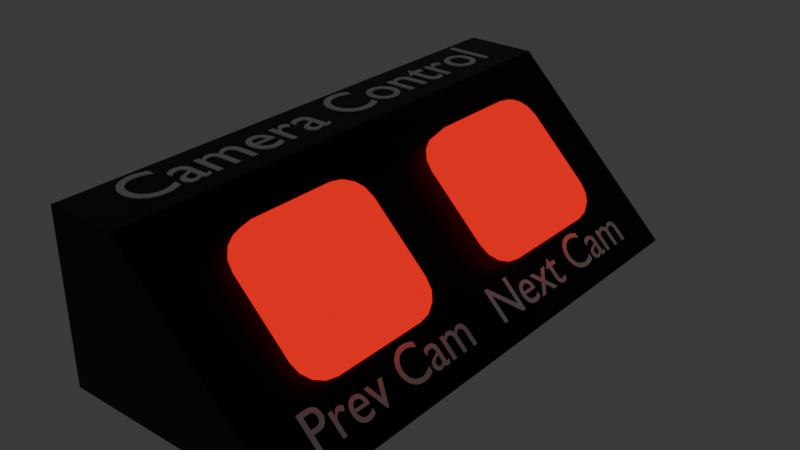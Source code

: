 # Source: CamControl.blend  (saved by Blender 4.0.36; exported with 4.5.12 LTS)
import bpy
from mathutils import Matrix  # noqa: F401  (used for matrix-valued properties, if any)

bpy.ops.wm.read_factory_settings(use_empty=True)
scene = bpy.context.scene
scene.name = 'Scene'

# ---- collections
col_collection = bpy.data.collections.new('Collection'); scene.collection.children.link(col_collection)

# ---- materials (node trees are filled in below, after node groups)
mat_buttons = bpy.data.materials.new('Buttons')
mat_buttons.alpha_threshold = 0.0
mat_buttons.use_transparent_shadow = False
mat_buttons.roughness = 0.5
mat_buttons.line_color = (0.0, 0.0, 0.0, 1.0)
mat_black_plastic = bpy.data.materials.new('Black Plastic')
mat_black_plastic.use_transparent_shadow = False
mat_text = bpy.data.materials.new('Text')
mat_text.use_transparent_shadow = False

# ---- material node trees
mat_buttons.use_nodes = True; mat_buttons.node_tree.nodes.clear()
_N = mat_buttons.node_tree.nodes; _L = mat_buttons.node_tree.links
n0 = _N.new('ShaderNodeOutputMaterial'); n0.name = 'Material Output'; n0.location = (300, 300)
n1 = _N.new('ShaderNodeEmission'); n1.name = 'Emission'; n1.location = (10, 300)
n1.inputs[0].default_value = (1.0, 0.0, 0.0005728, 1.0)
_L.new(n1.outputs[0], n0.inputs[0])
n0.is_active_output = True
mat_black_plastic.use_nodes = True; mat_black_plastic.node_tree.nodes.clear()
_N = mat_black_plastic.node_tree.nodes; _L = mat_black_plastic.node_tree.links
n0 = _N.new('ShaderNodeBsdfPrincipled'); n0.name = 'Principled BSDF'; n0.location = (460, 380)
n0.distribution = 'GGX'
n0.subsurface_method = 'BURLEY'
n0.inputs[0].default_value = (0.0, 0.0, 0.0, 1.0)
n0.inputs[3].default_value = 1.45
n0.inputs[13].default_value = 0.2727
n0.inputs[27].default_value = (0.0, 0.0, 0.0, 1.0)
n0.inputs[28].default_value = 1.0
n1 = _N.new('ShaderNodeOutputMaterial'); n1.name = 'Material Output'; n1.location = (740, 380)
n2 = _N.new('ShaderNodeValue'); n2.name = 'Value'; n2.location = (-180, 420)
n2.outputs[0].default_value = 0.35
n3 = _N.new('ShaderNodeValToRGB'); n3.name = 'ColorRamp'; n3.location = (-280, 320)
while len(n3.color_ramp.elements) > 1: n3.color_ramp.elements.remove(n3.color_ramp.elements[-1])
n3.color_ramp.elements[0].position = 0.07727; n3.color_ramp.elements[0].color = (0.0, 0.0, 0.0, 1.0)
_e = n3.color_ramp.elements.new(0.6864); _e.color = (1.0, 1.0, 1.0, 1.0)
n4 = _N.new('ShaderNodeMix'); n4.name = 'Mix'; n4.location = (240, 380)
n4.data_type = 'RGBA'
n4.blend_type = 'OVERLAY'
n4.inputs[0].default_value = 0.2
n5 = _N.new('ShaderNodeMath'); n5.name = 'Math.001'; n5.location = (-260, 40)
n5.operation = 'MULTIPLY'
n5.inputs[2].default_value = 0.0
n6 = _N.new('ShaderNodeTexNoise'); n6.name = 'Noise Texture'; n6.location = (-500, -80)
n6.inputs[2].default_value = 1000.0
n6.inputs[3].default_value = 16.0
n6.inputs[4].default_value = 0.0
n7 = _N.new('ShaderNodeTexNoise'); n7.name = 'Noise Texture.002'; n7.location = (-500, -300)
n7.inputs[2].default_value = 999.6
n7.inputs[3].default_value = 16.0
n7.inputs[4].default_value = 0.0
n8 = _N.new('ShaderNodeTexNoise'); n8.name = 'Noise Texture.001'; n8.location = (-500, 120)
n8.inputs[2].default_value = 990.0
n8.inputs[3].default_value = 16.0
n8.inputs[4].default_value = 0.0
n9 = _N.new('ShaderNodeTexNoise'); n9.name = 'Noise Texture.003'; n9.location = (-700, 120)
n9.inputs[2].default_value = 989.5
n9.inputs[3].default_value = 16.0
n9.inputs[4].default_value = 0.0
n10 = _N.new('ShaderNodeMath'); n10.name = 'Math.002'; n10.location = (-260, -120)
n10.operation = 'MULTIPLY'
n10.inputs[2].default_value = 0.0
n11 = _N.new('ShaderNodeMath'); n11.name = 'Math'; n11.location = (-20, -20)
n11.operation = 'MULTIPLY_ADD'
n11.use_clamp = True
n11.inputs[2].default_value = 0.38
n12 = _N.new('ShaderNodeMapping'); n12.name = 'Mapping'; n12.location = (-1060, -80)
n13 = _N.new('ShaderNodeValue'); n13.name = 'Value.001'; n13.location = (-1300, -400)
n13.outputs[0].default_value = 1.6
n14 = _N.new('NodeReroute'); n14.name = 'Reroute.002'; n14.location = (-860, -120)
n14.width = 16
n14.socket_idname = 'NodeSocketVector'
n15 = _N.new('ShaderNodeTexCoord'); n15.name = 'Texture Coordinate'; n15.location = (-1300, -160)
n16 = _N.new('ShaderNodeBump'); n16.name = 'Bump'; n16.location = (160, 0)
n16.invert = True
n16.inputs[0].default_value = 0.1417
n16.inputs[1].default_value = 0.04
n16.inputs[2].default_value = 1.0
_L.new(n0.outputs[0], n1.inputs[0])
_L.new(n16.outputs[0], n0.inputs[5])
_L.new(n6.outputs[0], n10.inputs[0])
_L.new(n11.outputs[0], n3.inputs[0])
_L.new(n8.outputs[0], n5.inputs[0])
_L.new(n5.outputs[0], n11.inputs[1])
_L.new(n10.outputs[0], n11.inputs[0])
_L.new(n7.outputs[0], n10.inputs[1])
_L.new(n9.outputs[0], n5.inputs[1])
_L.new(n11.outputs[0], n16.inputs[3])
_L.new(n2.outputs[0], n4.inputs[6])
_L.new(n3.outputs[0], n4.inputs[7])
_L.new(n4.outputs[2], n0.inputs[2])
_L.new(n13.outputs[0], n12.inputs[3])
_L.new(n12.outputs[0], n14.inputs[0])
_L.new(n14.outputs[0], n9.inputs[0])
_L.new(n14.outputs[0], n8.inputs[0])
_L.new(n14.outputs[0], n6.inputs[0])
_L.new(n14.outputs[0], n7.inputs[0])
_L.new(n15.outputs[2], n12.inputs[0])
n1.is_active_output = True
mat_text.use_nodes = True; mat_text.node_tree.nodes.clear()
_N = mat_text.node_tree.nodes; _L = mat_text.node_tree.links
n0 = _N.new('ShaderNodeBsdfPrincipled'); n0.name = 'Principled BSDF'; n0.location = (10, 300)
n0.inputs[0].default_value = (1.0, 1.0, 1.0, 1.0)
n0.inputs[3].default_value = 1.45
n1 = _N.new('ShaderNodeOutputMaterial'); n1.name = 'Material Output'; n1.location = (300, 300)
_L.new(n0.outputs[0], n1.inputs[0])
n1.is_active_output = True

# ---- world
world_world = bpy.data.worlds.new('World'); scene.world = world_world
world_world.use_nodes = True; world_world.node_tree.nodes.clear()
_N = world_world.node_tree.nodes; _L = world_world.node_tree.links
n0 = _N.new('ShaderNodeOutputWorld'); n0.name = 'World Output'; n0.location = (300, 300)
n1 = _N.new('ShaderNodeBackground'); n1.name = 'Background'; n1.location = (10, 300)
n1.inputs[0].default_value = (0.05088, 0.05088, 0.05088, 1.0)
_L.new(n1.outputs[0], n0.inputs[0])
n0.is_active_output = True
world_world.color = (0.05088, 0.05088, 0.05088)
world_world.use_sun_shadow = False
world_world.sun_shadow_jitter_overblur = 0.0

# ---- meshes
me_cube = bpy.data.meshes.new('Cube')
me_cube.from_pydata([(1.71, 3.217, 0.5829), (1.71, 1.875, 1.0), (2.934, 1.875, 0.5829), (1.71, 3.115, 0.7425), (1.71, 2.824, 0.8778), (2.178, 3.115, 0.5829), (2.19, 2.992, 0.7465), (2.166, 2.756, 0.8566), (2.417, 2.65, 0.8237), (2.178, 1.875, 0.9683), (2.575, 1.875, 0.8778), (1.71, 2.389, 0.9683), (2.19, 2.402, 0.9299), (2.513, 2.375, 0.8566), (2.841, 2.389, 0.5829), (2.575, 2.824, 0.5829), (2.841, 1.875, 0.7425), (2.728, 2.402, 0.7465), (2.513, 2.756, 0.7382), (1.71, 1.875, -1.0), (1.71, 3.217, -0.5829), (2.934, 1.875, -0.5829), (1.71, 2.389, -0.9683), (1.71, 2.824, -0.8778), (2.178, 1.875, -0.9683), (2.19, 2.402, -0.9299), (2.166, 2.756, -0.8566), (2.417, 2.65, -0.8237), (2.178, 3.115, -0.5829), (2.575, 2.824, -0.5829), (1.71, 3.115, -0.7425), (2.19, 2.992, -0.7465), (2.513, 2.756, -0.7382), (2.841, 1.875, -0.7425), (2.575, 1.875, -0.8778), (2.841, 2.389, -0.5829), (2.728, 2.402, -0.7465), (2.513, 2.375, -0.8566), (2.934, -1.875, 0.5829), (1.71, -1.875, 1.0), (1.71, -3.217, 0.5829), (2.841, -1.875, 0.7425), (2.575, -1.875, 0.8778), (2.841, -2.389, 0.5829), (2.728, -2.402, 0.7465), (2.513, -2.375, 0.8566), (2.417, -2.65, 0.8237), (1.71, -2.389, 0.9683), (1.71, -2.824, 0.8778), (2.178, -1.875, 0.9683), (2.19, -2.402, 0.9299), (2.166, -2.756, 0.8566), (2.178, -3.115, 0.5829), (2.575, -2.824, 0.5829), (1.71, -3.115, 0.7425), (2.19, -2.992, 0.7465), (2.513, -2.756, 0.7382), (2.934, -1.875, -0.5829), (1.71, -3.217, -0.5829), (1.71, -1.875, -1.0), (2.841, -2.389, -0.5829), (2.575, -2.824, -0.5829), (2.841, -1.875, -0.7425), (2.728, -2.402, -0.7465), (2.513, -2.756, -0.7382), (2.417, -2.65, -0.8237), (1.71, -3.115, -0.7425), (1.71, -2.824, -0.8778), (2.178, -3.115, -0.5829), (2.19, -2.992, -0.7465), (2.166, -2.756, -0.8566), (2.178, -1.875, -0.9683), (2.575, -1.875, -0.8778), (1.71, -2.389, -0.9683), (2.19, -2.402, -0.9299), (2.513, -2.375, -0.8566), (-1.71, 3.217, 0.5829), (-2.934, 1.875, 0.5829), (-1.71, 1.875, 1.0), (-2.178, 3.115, 0.5829), (-2.575, 2.824, 0.5829), (-1.71, 3.115, 0.7425), (-2.19, 2.992, 0.7465), (-2.513, 2.756, 0.7382), (-2.417, 2.65, 0.8237), (-2.841, 1.875, 0.7425), (-2.575, 1.875, 0.8778), (-2.841, 2.389, 0.5829), (-2.728, 2.402, 0.7465), (-2.513, 2.375, 0.8566), (-1.71, 2.389, 0.9683), (-1.71, 2.824, 0.8778), (-2.178, 1.875, 0.9683), (-2.19, 2.402, 0.9299), (-2.166, 2.756, 0.8566), (-2.934, 1.875, -0.5829), (-1.71, 3.217, -0.5829), (-1.71, 1.875, -1.0), (-2.841, 2.389, -0.5829), (-2.575, 2.824, -0.5829), (-2.841, 1.875, -0.7425), (-2.728, 2.402, -0.7465), (-2.513, 2.756, -0.7382), (-2.417, 2.65, -0.8237), (-1.71, 3.115, -0.7425), (-1.71, 2.824, -0.8778), (-2.178, 3.115, -0.5829), (-2.19, 2.992, -0.7465), (-2.166, 2.756, -0.8566), (-2.178, 1.875, -0.9683), (-2.575, 1.875, -0.8778), (-1.71, 2.389, -0.9683), (-2.19, 2.402, -0.9299), (-2.513, 2.375, -0.8566), (-2.934, -1.875, 0.5829), (-1.71, -3.217, 0.5829), (-1.71, -1.875, 1.0), (-2.841, -2.389, 0.5829), (-2.575, -2.824, 0.5829), (-2.841, -1.875, 0.7425), (-2.728, -2.402, 0.7465), (-2.513, -2.756, 0.7382), (-2.417, -2.65, 0.8237), (-1.71, -3.115, 0.7425), (-1.71, -2.824, 0.8778), (-2.178, -3.115, 0.5829), (-2.19, -2.992, 0.7465), (-2.166, -2.756, 0.8566), (-2.178, -1.875, 0.9683), (-2.575, -1.875, 0.8778), (-1.71, -2.389, 0.9683), (-2.19, -2.402, 0.9299), (-2.513, -2.375, 0.8566), (-1.71, -1.875, -1.0), (-1.71, -3.217, -0.5829), (-2.934, -1.875, -0.5829), (-1.71, -2.389, -0.9683), (-1.71, -2.824, -0.8778), (-2.178, -1.875, -0.9683), (-2.19, -2.402, -0.9299), (-2.166, -2.756, -0.8566), (-2.417, -2.65, -0.8237), (-2.178, -3.115, -0.5829), (-2.575, -2.824, -0.5829), (-1.71, -3.115, -0.7425), (-2.19, -2.992, -0.7465), (-2.513, -2.756, -0.7382), (-2.841, -1.875, -0.7425), (-2.575, -1.875, -0.8778), (-2.841, -2.389, -0.5829), (-2.728, -2.402, -0.7465), (-2.513, -2.375, -0.8566)], [], [(97, 19, 59, 133), (135, 114, 77, 95), (58, 40, 115, 134), (1, 78, 116, 39), (21, 2, 38, 57), (0, 3, 6, 5), (3, 4, 7, 6), (5, 6, 18, 15), (6, 7, 8, 18), (1, 9, 12, 11), (9, 10, 13, 12), (11, 12, 7, 4), (12, 13, 8, 7), (2, 14, 17, 16), (14, 15, 18, 17), (16, 17, 13, 10), (17, 18, 8, 13), (19, 22, 25, 24), (22, 23, 26, 25), (24, 25, 37, 34), (25, 26, 27, 37), (20, 28, 31, 30), (28, 29, 32, 31), (30, 31, 26, 23), (31, 32, 27, 26), (21, 33, 36, 35), (33, 34, 37, 36), (35, 36, 32, 29), (36, 37, 27, 32), (38, 41, 44, 43), (41, 42, 45, 44), (43, 44, 56, 53), (44, 45, 46, 56), (39, 47, 50, 49), (47, 48, 51, 50), (49, 50, 45, 42), (50, 51, 46, 45), (40, 52, 55, 54), (52, 53, 56, 55), (54, 55, 51, 48), (55, 56, 46, 51), (57, 60, 63, 62), (60, 61, 64, 63), (62, 63, 75, 72), (63, 64, 65, 75), (58, 66, 69, 68), (66, 67, 70, 69), (68, 69, 64, 61), (69, 70, 65, 64), (59, 71, 74, 73), (71, 72, 75, 74), (73, 74, 70, 67), (74, 75, 65, 70), (76, 79, 82, 81), (79, 80, 83, 82), (81, 82, 94, 91), (82, 83, 84, 94), (77, 85, 88, 87), (85, 86, 89, 88), (87, 88, 83, 80), (88, 89, 84, 83), (78, 90, 93, 92), (90, 91, 94, 93), (92, 93, 89, 86), (93, 94, 84, 89), (95, 98, 101, 100), (98, 99, 102, 101), (100, 101, 113, 110), (101, 102, 103, 113), (96, 104, 107, 106), (104, 105, 108, 107), (106, 107, 102, 99), (107, 108, 103, 102), (97, 109, 112, 111), (109, 110, 113, 112), (111, 112, 108, 105), (112, 113, 103, 108), (114, 117, 120, 119), (117, 118, 121, 120), (119, 120, 132, 129), (120, 121, 122, 132), (115, 123, 126, 125), (123, 124, 127, 126), (125, 126, 121, 118), (126, 127, 122, 121), (116, 128, 131, 130), (128, 129, 132, 131), (130, 131, 127, 124), (131, 132, 122, 127), (133, 136, 139, 138), (136, 137, 140, 139), (138, 139, 151, 148), (139, 140, 141, 151), (134, 142, 145, 144), (142, 143, 146, 145), (144, 145, 140, 137), (145, 146, 141, 140), (135, 147, 150, 149), (147, 148, 151, 150), (149, 150, 146, 143), (150, 151, 141, 146), (97, 133, 138, 109), (109, 138, 148, 110), (110, 148, 147, 100), (100, 147, 135, 95), (19, 97, 111, 22), (22, 111, 105, 23), (23, 105, 104, 30), (30, 104, 96, 20), (2, 21, 35, 14), (14, 35, 29, 15), (15, 29, 28, 5), (5, 28, 20, 0), (134, 115, 125, 142), (142, 125, 118, 143), (143, 118, 117, 149), (149, 117, 114, 135), (40, 58, 68, 52), (52, 68, 61, 53), (53, 61, 60, 43), (43, 60, 57, 38), (76, 96, 106, 79), (79, 106, 99, 80), (80, 99, 98, 87), (87, 98, 95, 77), (39, 116, 130, 47), (47, 130, 124, 48), (48, 124, 123, 54), (54, 123, 115, 40), (1, 39, 49, 9), (9, 49, 42, 10), (10, 42, 41, 16), (16, 41, 38, 2), (133, 59, 73, 136), (136, 73, 67, 137), (137, 67, 66, 144), (144, 66, 58, 134), (116, 78, 92, 128), (128, 92, 86, 129), (129, 86, 85, 119), (119, 85, 77, 114), (78, 1, 11, 90), (90, 11, 4, 91), (91, 4, 3, 81), (81, 3, 0, 76), (59, 19, 24, 71), (71, 24, 34, 72), (72, 34, 33, 62), (62, 33, 21, 57), (96, 76, 0, 20)])
me_cube.polygons.foreach_set('use_smooth', [True] * 150)
_uv = me_cube.uv_layers.new(name='UVMap')
_uv.uv.foreach_set('vector', [0.1771, 0.5521, 0.3229, 0.5521, 0.3229, 0.6979, 0.1771, 0.6979, 0.4271, 0.05213, 0.5729, 0.05213, 0.5729, 0.1979, 0.4271, 0.1979, 0.4271, 0.8021, 0.5729, 0.8021, 0.5729, 0.9479, 0.4271, 0.9479, 0.6771, 0.5521, 0.8229, 0.5521, 0.8229, 0.6979, 0.6771, 0.6979, 0.4271, 0.5521, 0.5729, 0.5521, 0.5729, 0.6979, 0.4271, 0.6979, 0.5729, 0.4479, 0.5928, 0.4479, 0.5933, 0.4683, 0.5729, 0.4678, 0.5928, 0.4479, 0.625, 0.4479, 0.625, 0.4673, 0.5933, 0.4683, 0.5729, 0.4678, 0.5933, 0.4683, 0.5923, 0.5, 0.5729, 0.5, 0.5933, 0.4683, 0.625, 0.4673, 0.6177, 0.5, 0.5923, 0.5, 0.6771, 0.5521, 0.6572, 0.5521, 0.6567, 0.5317, 0.6771, 0.5322, 0.6572, 0.5521, 0.625, 0.5521, 0.625, 0.5327, 0.6567, 0.5317, 0.6771, 0.5322, 0.6567, 0.5317, 0.6577, 0.5, 0.6771, 0.5, 0.6567, 0.5317, 0.625, 0.5327, 0.6177, 0.5, 0.6577, 0.5, 0.5729, 0.5521, 0.5729, 0.5322, 0.5933, 0.5317, 0.5928, 0.5521, 0.5729, 0.5322, 0.5729, 0.5, 0.5923, 0.5, 0.5933, 0.5317, 0.5928, 0.5521, 0.5933, 0.5317, 0.625, 0.5327, 0.625, 0.5521, 0.5933, 0.5317, 0.5923, 0.5, 0.6177, 0.5, 0.625, 0.5327, 0.3229, 0.5521, 0.3229, 0.5322, 0.3433, 0.5317, 0.3428, 0.5521, 0.3229, 0.5322, 0.3229, 0.5, 0.3423, 0.5, 0.3433, 0.5317, 0.3428, 0.5521, 0.3433, 0.5317, 0.375, 0.5327, 0.375, 0.5521, 0.3433, 0.5317, 0.3423, 0.5, 0.375, 0.5073, 0.375, 0.5327, 0.4271, 0.4479, 0.4271, 0.4678, 0.4067, 0.4683, 0.4072, 0.4479, 0.4271, 0.4678, 0.4271, 0.5, 0.4077, 0.5, 0.4067, 0.4683, 0.4072, 0.4479, 0.4067, 0.4683, 0.375, 0.4673, 0.375, 0.4479, 0.4067, 0.4683, 0.4077, 0.5, 0.375, 0.5073, 0.375, 0.4673, 0.4271, 0.5521, 0.4072, 0.5521, 0.4067, 0.5317, 0.4271, 0.5322, 0.4072, 0.5521, 0.375, 0.5521, 0.375, 0.5327, 0.4067, 0.5317, 0.4271, 0.5322, 0.4067, 0.5317, 0.4077, 0.5, 0.4271, 0.5, 0.4067, 0.5317, 0.375, 0.5327, 0.375, 0.5073, 0.4077, 0.5, 0.5729, 0.6979, 0.5928, 0.6979, 0.5933, 0.7183, 0.5729, 0.7178, 0.5928, 0.6979, 0.625, 0.6979, 0.625, 0.7173, 0.5933, 0.7183, 0.5729, 0.7178, 0.5933, 0.7183, 0.5923, 0.75, 0.5729, 0.75, 0.5933, 0.7183, 0.625, 0.7173, 0.625, 0.7427, 0.5923, 0.75, 0.6771, 0.6979, 0.6771, 0.7178, 0.6567, 0.7183, 0.6572, 0.6979, 0.6771, 0.7178, 0.6771, 0.75, 0.6577, 0.75, 0.6567, 0.7183, 0.6572, 0.6979, 0.6567, 0.7183, 0.625, 0.7173, 0.625, 0.6979, 0.6567, 0.7183, 0.6577, 0.75, 0.625, 0.7427, 0.625, 0.7173, 0.5729, 0.8021, 0.5729, 0.7822, 0.5933, 0.7817, 0.5928, 0.8021, 0.5729, 0.7822, 0.5729, 0.75, 0.5923, 0.75, 0.5933, 0.7817, 0.5928, 0.8021, 0.5933, 0.7817, 0.625, 0.7827, 0.625, 0.8021, 0.5933, 0.7817, 0.5923, 0.75, 0.625, 0.7427, 0.625, 0.7827, 0.4271, 0.6979, 0.4271, 0.7178, 0.4067, 0.7183, 0.4072, 0.6979, 0.4271, 0.7178, 0.4271, 0.75, 0.4077, 0.75, 0.4067, 0.7183, 0.4072, 0.6979, 0.4067, 0.7183, 0.375, 0.7173, 0.375, 0.6979, 0.4067, 0.7183, 0.4077, 0.75, 0.3823, 0.75, 0.375, 0.7173, 0.4271, 0.8021, 0.4072, 0.8021, 0.4067, 0.7817, 0.4271, 0.7822, 0.4072, 0.8021, 0.375, 0.8021, 0.375, 0.7827, 0.4067, 0.7817, 0.4271, 0.7822, 0.4067, 0.7817, 0.4077, 0.75, 0.4271, 0.75, 0.4067, 0.7817, 0.375, 0.7827, 0.3823, 0.75, 0.4077, 0.75, 0.3229, 0.6979, 0.3428, 0.6979, 0.3433, 0.7183, 0.3229, 0.7178, 0.3428, 0.6979, 0.375, 0.6979, 0.375, 0.7173, 0.3433, 0.7183, 0.3229, 0.7178, 0.3433, 0.7183, 0.3423, 0.75, 0.3229, 0.75, 0.3433, 0.7183, 0.375, 0.7173, 0.3823, 0.75, 0.3423, 0.75, 0.5729, 0.3021, 0.5729, 0.2822, 0.5933, 0.2817, 0.5928, 0.3021, 0.5729, 0.2822, 0.5729, 0.25, 0.5923, 0.25, 0.5933, 0.2817, 0.5928, 0.3021, 0.5933, 0.2817, 0.625, 0.2827, 0.625, 0.3021, 0.5933, 0.2817, 0.5923, 0.25, 0.603, 0.25, 0.625, 0.2827, 0.5729, 0.1979, 0.5928, 0.1979, 0.5933, 0.2183, 0.5729, 0.2178, 0.5928, 0.1979, 0.625, 0.1979, 0.625, 0.2173, 0.5933, 0.2183, 0.5729, 0.2178, 0.5933, 0.2183, 0.5923, 0.25, 0.5729, 0.25, 0.5933, 0.2183, 0.625, 0.2173, 0.625, 0.228, 0.5923, 0.25, 0.8229, 0.5521, 0.8229, 0.5322, 0.8433, 0.5317, 0.8428, 0.5521, 0.8229, 0.5322, 0.8229, 0.5, 0.8423, 0.5, 0.8433, 0.5317, 0.8428, 0.5521, 0.8433, 0.5317, 0.875, 0.5327, 0.875, 0.5521, 0.8433, 0.5317, 0.8423, 0.5, 0.853, 0.5, 0.875, 0.5327, 0.4271, 0.1979, 0.4271, 0.2178, 0.4067, 0.2183, 0.4072, 0.1979, 0.4271, 0.2178, 0.4271, 0.25, 0.4077, 0.25, 0.4067, 0.2183, 0.4072, 0.1979, 0.4067, 0.2183, 0.375, 0.2173, 0.375, 0.1979, 0.4067, 0.2183, 0.4077, 0.25, 0.397, 0.25, 0.375, 0.2173, 0.4271, 0.3021, 0.4072, 0.3021, 0.4067, 0.2817, 0.4271, 0.2822, 0.4072, 0.3021, 0.375, 0.3021, 0.375, 0.2827, 0.4067, 0.2817, 0.4271, 0.2822, 0.4067, 0.2817, 0.4077, 0.25, 0.4271, 0.25, 0.4067, 0.2817, 0.375, 0.2827, 0.375, 0.272, 0.4077, 0.25, 0.1771, 0.5521, 0.1572, 0.5521, 0.1567, 0.5317, 0.1771, 0.5322, 0.1572, 0.5521, 0.125, 0.5521, 0.125, 0.5327, 0.1567, 0.5317, 0.1771, 0.5322, 0.1567, 0.5317, 0.1577, 0.5, 0.1771, 0.5, 0.1567, 0.5317, 0.125, 0.5327, 0.125, 0.522, 0.1577, 0.5, 0.5729, 0.05213, 0.5729, 0.03218, 0.5933, 0.03168, 0.5928, 0.05213, 0.5729, 0.03218, 0.5729, 0.0, 0.5923, 0.0, 0.5933, 0.03168, 0.5928, 0.05213, 0.5933, 0.03168, 0.625, 0.03272, 0.625, 0.05213, 0.5933, 0.03168, 0.5923, 0.0, 0.603, 0.0, 0.625, 0.03272, 0.5729, 0.9479, 0.5928, 0.9479, 0.5933, 0.9683, 0.5729, 0.9678, 0.5928, 0.9479, 0.625, 0.9479, 0.625, 0.9673, 0.5933, 0.9683, 0.5729, 0.9678, 0.5933, 0.9683, 0.5923, 1.0, 0.5729, 1.0, 0.5933, 0.9683, 0.625, 0.9673, 0.625, 0.978, 0.5923, 1.0, 0.8229, 0.6979, 0.8428, 0.6979, 0.8433, 0.7183, 0.8229, 0.7178, 0.8428, 0.6979, 0.875, 0.6979, 0.875, 0.7173, 0.8433, 0.7183, 0.8229, 0.7178, 0.8433, 0.7183, 0.8423, 0.75, 0.8229, 0.75, 0.8433, 0.7183, 0.875, 0.7173, 0.875, 0.728, 0.8423, 0.75, 0.1771, 0.6979, 0.1771, 0.7178, 0.1567, 0.7183, 0.1572, 0.6979, 0.1771, 0.7178, 0.1771, 0.75, 0.1577, 0.75, 0.1567, 0.7183, 0.1572, 0.6979, 0.1567, 0.7183, 0.125, 0.7173, 0.125, 0.6979, 0.1567, 0.7183, 0.1577, 0.75, 0.147, 0.75, 0.125, 0.7173, 0.4271, 0.9479, 0.4271, 0.9678, 0.4067, 0.9683, 0.4072, 0.9479, 0.4271, 0.9678, 0.4271, 1.0, 0.4077, 1.0, 0.4067, 0.9683, 0.4072, 0.9479, 0.4067, 0.9683, 0.375, 0.9673, 0.375, 0.9479, 0.4067, 0.9683, 0.4077, 1.0, 0.397, 1.0, 0.375, 0.9673, 0.4271, 0.05213, 0.4072, 0.05213, 0.4067, 0.03168, 0.4271, 0.03218, 0.4072, 0.05213, 0.375, 0.05213, 0.375, 0.03272, 0.4067, 0.03168, 0.4271, 0.03218, 0.4067, 0.03168, 0.4077, 0.0, 0.4271, 0.0, 0.4067, 0.03168, 0.375, 0.03272, 0.375, 0.02203, 0.4077, 0.0, 0.1771, 0.5521, 0.1771, 0.6979, 0.1572, 0.6979, 0.1572, 0.5521, 0.1572, 0.5521, 0.1572, 0.6979, 0.125, 0.6979, 0.125, 0.5521, 0.375, 0.1979, 0.375, 0.05213, 0.4072, 0.05213, 0.4072, 0.1979, 0.4072, 0.1979, 0.4072, 0.05213, 0.4271, 0.05213, 0.4271, 0.1979, 0.3229, 0.5521, 0.1771, 0.5521, 0.1771, 0.5322, 0.3229, 0.5322, 0.3229, 0.5322, 0.1771, 0.5322, 0.1771, 0.5, 0.3229, 0.5, 0.375, 0.4479, 0.375, 0.3021, 0.4072, 0.3021, 0.4072, 0.4479, 0.4072, 0.4479, 0.4072, 0.3021, 0.4271, 0.3021, 0.4271, 0.4479, 0.5729, 0.5521, 0.4271, 0.5521, 0.4271, 0.5322, 0.5729, 0.5322, 0.5729, 0.5322, 0.4271, 0.5322, 0.4271, 0.5, 0.5729, 0.5, 0.5729, 0.5, 0.4271, 0.5, 0.4271, 0.4678, 0.5729, 0.4678, 0.5729, 0.4678, 0.4271, 0.4678, 0.4271, 0.4479, 0.5729, 0.4479, 0.4271, 0.9479, 0.5729, 0.9479, 0.5729, 0.9678, 0.4271, 0.9678, 0.4271, 0.9678, 0.5729, 0.9678, 0.5729, 1.0, 0.4271, 1.0, 0.4271, 0.0, 0.5729, 0.0, 0.5729, 0.03218, 0.4271, 0.03218, 0.4271, 0.03218, 0.5729, 0.03218, 0.5729, 0.05213, 0.4271, 0.05213, 0.5729, 0.8021, 0.4271, 0.8021, 0.4271, 0.7822, 0.5729, 0.7822, 0.5729, 0.7822, 0.4271, 0.7822, 0.4271, 0.75, 0.5729, 0.75, 0.5729, 0.75, 0.4271, 0.75, 0.4271, 0.7178, 0.5729, 0.7178, 0.5729, 0.7178, 0.4271, 0.7178, 0.4271, 0.6979, 0.5729, 0.6979, 0.5729, 0.3021, 0.4271, 0.3021, 0.4271, 0.2822, 0.5729, 0.2822, 0.5729, 0.2822, 0.4271, 0.2822, 0.4271, 0.25, 0.5729, 0.25, 0.5729, 0.25, 0.4271, 0.25, 0.4271, 0.2178, 0.5729, 0.2178, 0.5729, 0.2178, 0.4271, 0.2178, 0.4271, 0.1979, 0.5729, 0.1979, 0.6771, 0.6979, 0.8229, 0.6979, 0.8229, 0.7178, 0.6771, 0.7178, 0.6771, 0.7178, 0.8229, 0.7178, 0.8229, 0.75, 0.6771, 0.75, 0.625, 0.8021, 0.625, 0.9479, 0.5928, 0.9479, 0.5928, 0.8021, 0.5928, 0.8021, 0.5928, 0.9479, 0.5729, 0.9479, 0.5729, 0.8021, 0.6771, 0.5521, 0.6771, 0.6979, 0.6572, 0.6979, 0.6572, 0.5521, 0.6572, 0.5521, 0.6572, 0.6979, 0.625, 0.6979, 0.625, 0.5521, 0.625, 0.5521, 0.625, 0.6979, 0.5928, 0.6979, 0.5928, 0.5521, 0.5928, 0.5521, 0.5928, 0.6979, 0.5729, 0.6979, 0.5729, 0.5521, 0.1771, 0.6979, 0.3229, 0.6979, 0.3229, 0.7178, 0.1771, 0.7178, 0.1771, 0.7178, 0.3229, 0.7178, 0.3229, 0.75, 0.1771, 0.75, 0.375, 0.9479, 0.375, 0.8021, 0.4072, 0.8021, 0.4072, 0.9479, 0.4072, 0.9479, 0.4072, 0.8021, 0.4271, 0.8021, 0.4271, 0.9479, 0.8229, 0.6979, 0.8229, 0.5521, 0.8428, 0.5521, 0.8428, 0.6979, 0.8428, 0.6979, 0.8428, 0.5521, 0.875, 0.5521, 0.875, 0.6979, 0.625, 0.05213, 0.625, 0.1979, 0.5928, 0.1979, 0.5928, 0.05213, 0.5928, 0.05213, 0.5928, 0.1979, 0.5729, 0.1979, 0.5729, 0.05213, 0.8229, 0.5521, 0.6771, 0.5521, 0.6771, 0.5322, 0.8229, 0.5322, 0.8229, 0.5322, 0.6771, 0.5322, 0.6771, 0.5, 0.8229, 0.5, 0.625, 0.3021, 0.625, 0.4479, 0.5928, 0.4479, 0.5928, 0.3021, 0.5928, 0.3021, 0.5928, 0.4479, 0.5729, 0.4479, 0.5729, 0.3021, 0.3229, 0.6979, 0.3229, 0.5521, 0.3428, 0.5521, 0.3428, 0.6979, 0.3428, 0.6979, 0.3428, 0.5521, 0.375, 0.5521, 0.375, 0.6979, 0.375, 0.6979, 0.375, 0.5521, 0.4072, 0.5521, 0.4072, 0.6979, 0.4072, 0.6979, 0.4072, 0.5521, 0.4271, 0.5521, 0.4271, 0.6979, 0.4271, 0.3021, 0.5729, 0.3021, 0.5729, 0.4479, 0.4271, 0.4479])
me_cube.materials.append(mat_buttons)
me_cube.use_mirror_vertex_groups = False
me_cube.update()
me_cube_004 = bpy.data.meshes.new('Cube.004')
me_cube_004.from_pydata([(-1.842, -1.0, -0.8211), (-1.842, 1.0, -0.8211), (0.1578, -1.0, -0.8211), (0.1578, -1.0, 1.179), (0.1578, 1.0, -0.8211), (0.1578, 1.0, 1.179), (1.021, 1.0, 1.179), (1.021, 1.0, -0.8211), (1.021, -1.0, -0.8211), (1.021, -1.0, 1.179)], [], [(1, 5, 4), (2, 4, 7, 8), (2, 3, 0), (1, 4, 2, 0), (1, 0, 3, 5), (7, 6, 9, 8), (5, 3, 9, 6), (4, 5, 6, 7), (3, 2, 8, 9)])
_uv = me_cube_004.uv_layers.new(name='UVMap')
_uv.uv.foreach_set('vector', [0.375, 0.25, 0.625, 0.5, 0.375, 0.5, 0.375, 0.75, 0.375, 0.5, 0.375, 0.5, 0.375, 0.75, 0.375, 0.75, 0.625, 0.75, 0.375, 1.0, 0.125, 0.5, 0.375, 0.5, 0.375, 0.75, 0.125, 0.75, 0.375, 0.25, 0.375, 1.0, 0.625, 0.75, 0.625, 0.5, 0.375, 0.5, 0.625, 0.5, 0.625, 0.75, 0.375, 0.75, 0.625, 0.5, 0.625, 0.75, 0.625, 0.75, 0.625, 0.5, 0.375, 0.5, 0.625, 0.5, 0.625, 0.5, 0.375, 0.5, 0.625, 0.75, 0.375, 0.75, 0.375, 0.75, 0.625, 0.75])
me_cube_004.materials.append(mat_black_plastic)
me_cube_004.update()
me_cube_007 = bpy.data.meshes.new('Cube.007')
me_cube_007.from_pydata([(1.71, 3.217, 0.5829), (1.71, 1.875, 1.0), (2.934, 1.875, 0.5829), (1.71, 3.115, 0.7425), (1.71, 2.824, 0.8778), (2.178, 3.115, 0.5829), (2.19, 2.992, 0.7465), (2.166, 2.756, 0.8566), (2.417, 2.65, 0.8237), (2.178, 1.875, 0.9683), (2.575, 1.875, 0.8778), (1.71, 2.389, 0.9683), (2.19, 2.402, 0.9299), (2.513, 2.375, 0.8566), (2.841, 2.389, 0.5829), (2.575, 2.824, 0.5829), (2.841, 1.875, 0.7425), (2.728, 2.402, 0.7465), (2.513, 2.756, 0.7382), (1.71, 1.875, -1.0), (1.71, 3.217, -0.5829), (2.934, 1.875, -0.5829), (1.71, 2.389, -0.9683), (1.71, 2.824, -0.8778), (2.178, 1.875, -0.9683), (2.19, 2.402, -0.9299), (2.166, 2.756, -0.8566), (2.417, 2.65, -0.8237), (2.178, 3.115, -0.5829), (2.575, 2.824, -0.5829), (1.71, 3.115, -0.7425), (2.19, 2.992, -0.7465), (2.513, 2.756, -0.7382), (2.841, 1.875, -0.7425), (2.575, 1.875, -0.8778), (2.841, 2.389, -0.5829), (2.728, 2.402, -0.7465), (2.513, 2.375, -0.8566), (2.934, -1.875, 0.5829), (1.71, -1.875, 1.0), (1.71, -3.217, 0.5829), (2.841, -1.875, 0.7425), (2.575, -1.875, 0.8778), (2.841, -2.389, 0.5829), (2.728, -2.402, 0.7465), (2.513, -2.375, 0.8566), (2.417, -2.65, 0.8237), (1.71, -2.389, 0.9683), (1.71, -2.824, 0.8778), (2.178, -1.875, 0.9683), (2.19, -2.402, 0.9299), (2.166, -2.756, 0.8566), (2.178, -3.115, 0.5829), (2.575, -2.824, 0.5829), (1.71, -3.115, 0.7425), (2.19, -2.992, 0.7465), (2.513, -2.756, 0.7382), (2.934, -1.875, -0.5829), (1.71, -3.217, -0.5829), (1.71, -1.875, -1.0), (2.841, -2.389, -0.5829), (2.575, -2.824, -0.5829), (2.841, -1.875, -0.7425), (2.728, -2.402, -0.7465), (2.513, -2.756, -0.7382), (2.417, -2.65, -0.8237), (1.71, -3.115, -0.7425), (1.71, -2.824, -0.8778), (2.178, -3.115, -0.5829), (2.19, -2.992, -0.7465), (2.166, -2.756, -0.8566), (2.178, -1.875, -0.9683), (2.575, -1.875, -0.8778), (1.71, -2.389, -0.9683), (2.19, -2.402, -0.9299), (2.513, -2.375, -0.8566), (-1.71, 3.217, 0.5829), (-2.934, 1.875, 0.5829), (-1.71, 1.875, 1.0), (-2.178, 3.115, 0.5829), (-2.575, 2.824, 0.5829), (-1.71, 3.115, 0.7425), (-2.19, 2.992, 0.7465), (-2.513, 2.756, 0.7382), (-2.417, 2.65, 0.8237), (-2.841, 1.875, 0.7425), (-2.575, 1.875, 0.8778), (-2.841, 2.389, 0.5829), (-2.728, 2.402, 0.7465), (-2.513, 2.375, 0.8566), (-1.71, 2.389, 0.9683), (-1.71, 2.824, 0.8778), (-2.178, 1.875, 0.9683), (-2.19, 2.402, 0.9299), (-2.166, 2.756, 0.8566), (-2.934, 1.875, -0.5829), (-1.71, 3.217, -0.5829), (-1.71, 1.875, -1.0), (-2.841, 2.389, -0.5829), (-2.575, 2.824, -0.5829), (-2.841, 1.875, -0.7425), (-2.728, 2.402, -0.7465), (-2.513, 2.756, -0.7382), (-2.417, 2.65, -0.8237), (-1.71, 3.115, -0.7425), (-1.71, 2.824, -0.8778), (-2.178, 3.115, -0.5829), (-2.19, 2.992, -0.7465), (-2.166, 2.756, -0.8566), (-2.178, 1.875, -0.9683), (-2.575, 1.875, -0.8778), (-1.71, 2.389, -0.9683), (-2.19, 2.402, -0.9299), (-2.513, 2.375, -0.8566), (-2.934, -1.875, 0.5829), (-1.71, -3.217, 0.5829), (-1.71, -1.875, 1.0), (-2.841, -2.389, 0.5829), (-2.575, -2.824, 0.5829), (-2.841, -1.875, 0.7425), (-2.728, -2.402, 0.7465), (-2.513, -2.756, 0.7382), (-2.417, -2.65, 0.8237), (-1.71, -3.115, 0.7425), (-1.71, -2.824, 0.8778), (-2.178, -3.115, 0.5829), (-2.19, -2.992, 0.7465), (-2.166, -2.756, 0.8566), (-2.178, -1.875, 0.9683), (-2.575, -1.875, 0.8778), (-1.71, -2.389, 0.9683), (-2.19, -2.402, 0.9299), (-2.513, -2.375, 0.8566), (-1.71, -1.875, -1.0), (-1.71, -3.217, -0.5829), (-2.934, -1.875, -0.5829), (-1.71, -2.389, -0.9683), (-1.71, -2.824, -0.8778), (-2.178, -1.875, -0.9683), (-2.19, -2.402, -0.9299), (-2.166, -2.756, -0.8566), (-2.417, -2.65, -0.8237), (-2.178, -3.115, -0.5829), (-2.575, -2.824, -0.5829), (-1.71, -3.115, -0.7425), (-2.19, -2.992, -0.7465), (-2.513, -2.756, -0.7382), (-2.841, -1.875, -0.7425), (-2.575, -1.875, -0.8778), (-2.841, -2.389, -0.5829), (-2.728, -2.402, -0.7465), (-2.513, -2.375, -0.8566)], [], [(97, 19, 59, 133), (135, 114, 77, 95), (58, 40, 115, 134), (1, 78, 116, 39), (21, 2, 38, 57), (0, 3, 6, 5), (3, 4, 7, 6), (5, 6, 18, 15), (6, 7, 8, 18), (1, 9, 12, 11), (9, 10, 13, 12), (11, 12, 7, 4), (12, 13, 8, 7), (2, 14, 17, 16), (14, 15, 18, 17), (16, 17, 13, 10), (17, 18, 8, 13), (19, 22, 25, 24), (22, 23, 26, 25), (24, 25, 37, 34), (25, 26, 27, 37), (20, 28, 31, 30), (28, 29, 32, 31), (30, 31, 26, 23), (31, 32, 27, 26), (21, 33, 36, 35), (33, 34, 37, 36), (35, 36, 32, 29), (36, 37, 27, 32), (38, 41, 44, 43), (41, 42, 45, 44), (43, 44, 56, 53), (44, 45, 46, 56), (39, 47, 50, 49), (47, 48, 51, 50), (49, 50, 45, 42), (50, 51, 46, 45), (40, 52, 55, 54), (52, 53, 56, 55), (54, 55, 51, 48), (55, 56, 46, 51), (57, 60, 63, 62), (60, 61, 64, 63), (62, 63, 75, 72), (63, 64, 65, 75), (58, 66, 69, 68), (66, 67, 70, 69), (68, 69, 64, 61), (69, 70, 65, 64), (59, 71, 74, 73), (71, 72, 75, 74), (73, 74, 70, 67), (74, 75, 65, 70), (76, 79, 82, 81), (79, 80, 83, 82), (81, 82, 94, 91), (82, 83, 84, 94), (77, 85, 88, 87), (85, 86, 89, 88), (87, 88, 83, 80), (88, 89, 84, 83), (78, 90, 93, 92), (90, 91, 94, 93), (92, 93, 89, 86), (93, 94, 84, 89), (95, 98, 101, 100), (98, 99, 102, 101), (100, 101, 113, 110), (101, 102, 103, 113), (96, 104, 107, 106), (104, 105, 108, 107), (106, 107, 102, 99), (107, 108, 103, 102), (97, 109, 112, 111), (109, 110, 113, 112), (111, 112, 108, 105), (112, 113, 103, 108), (114, 117, 120, 119), (117, 118, 121, 120), (119, 120, 132, 129), (120, 121, 122, 132), (115, 123, 126, 125), (123, 124, 127, 126), (125, 126, 121, 118), (126, 127, 122, 121), (116, 128, 131, 130), (128, 129, 132, 131), (130, 131, 127, 124), (131, 132, 122, 127), (133, 136, 139, 138), (136, 137, 140, 139), (138, 139, 151, 148), (139, 140, 141, 151), (134, 142, 145, 144), (142, 143, 146, 145), (144, 145, 140, 137), (145, 146, 141, 140), (135, 147, 150, 149), (147, 148, 151, 150), (149, 150, 146, 143), (150, 151, 141, 146), (97, 133, 138, 109), (109, 138, 148, 110), (110, 148, 147, 100), (100, 147, 135, 95), (19, 97, 111, 22), (22, 111, 105, 23), (23, 105, 104, 30), (30, 104, 96, 20), (2, 21, 35, 14), (14, 35, 29, 15), (15, 29, 28, 5), (5, 28, 20, 0), (134, 115, 125, 142), (142, 125, 118, 143), (143, 118, 117, 149), (149, 117, 114, 135), (40, 58, 68, 52), (52, 68, 61, 53), (53, 61, 60, 43), (43, 60, 57, 38), (76, 96, 106, 79), (79, 106, 99, 80), (80, 99, 98, 87), (87, 98, 95, 77), (39, 116, 130, 47), (47, 130, 124, 48), (48, 124, 123, 54), (54, 123, 115, 40), (1, 39, 49, 9), (9, 49, 42, 10), (10, 42, 41, 16), (16, 41, 38, 2), (133, 59, 73, 136), (136, 73, 67, 137), (137, 67, 66, 144), (144, 66, 58, 134), (116, 78, 92, 128), (128, 92, 86, 129), (129, 86, 85, 119), (119, 85, 77, 114), (78, 1, 11, 90), (90, 11, 4, 91), (91, 4, 3, 81), (81, 3, 0, 76), (59, 19, 24, 71), (71, 24, 34, 72), (72, 34, 33, 62), (62, 33, 21, 57), (96, 76, 0, 20)])
me_cube_007.polygons.foreach_set('use_smooth', [True] * 150)
_uv = me_cube_007.uv_layers.new(name='UVMap')
_uv.uv.foreach_set('vector', [0.1771, 0.5521, 0.3229, 0.5521, 0.3229, 0.6979, 0.1771, 0.6979, 0.4271, 0.05213, 0.5729, 0.05213, 0.5729, 0.1979, 0.4271, 0.1979, 0.4271, 0.8021, 0.5729, 0.8021, 0.5729, 0.9479, 0.4271, 0.9479, 0.6771, 0.5521, 0.8229, 0.5521, 0.8229, 0.6979, 0.6771, 0.6979, 0.4271, 0.5521, 0.5729, 0.5521, 0.5729, 0.6979, 0.4271, 0.6979, 0.5729, 0.4479, 0.5928, 0.4479, 0.5933, 0.4683, 0.5729, 0.4678, 0.5928, 0.4479, 0.625, 0.4479, 0.625, 0.4673, 0.5933, 0.4683, 0.5729, 0.4678, 0.5933, 0.4683, 0.5923, 0.5, 0.5729, 0.5, 0.5933, 0.4683, 0.625, 0.4673, 0.6177, 0.5, 0.5923, 0.5, 0.6771, 0.5521, 0.6572, 0.5521, 0.6567, 0.5317, 0.6771, 0.5322, 0.6572, 0.5521, 0.625, 0.5521, 0.625, 0.5327, 0.6567, 0.5317, 0.6771, 0.5322, 0.6567, 0.5317, 0.6577, 0.5, 0.6771, 0.5, 0.6567, 0.5317, 0.625, 0.5327, 0.6177, 0.5, 0.6577, 0.5, 0.5729, 0.5521, 0.5729, 0.5322, 0.5933, 0.5317, 0.5928, 0.5521, 0.5729, 0.5322, 0.5729, 0.5, 0.5923, 0.5, 0.5933, 0.5317, 0.5928, 0.5521, 0.5933, 0.5317, 0.625, 0.5327, 0.625, 0.5521, 0.5933, 0.5317, 0.5923, 0.5, 0.6177, 0.5, 0.625, 0.5327, 0.3229, 0.5521, 0.3229, 0.5322, 0.3433, 0.5317, 0.3428, 0.5521, 0.3229, 0.5322, 0.3229, 0.5, 0.3423, 0.5, 0.3433, 0.5317, 0.3428, 0.5521, 0.3433, 0.5317, 0.375, 0.5327, 0.375, 0.5521, 0.3433, 0.5317, 0.3423, 0.5, 0.375, 0.5073, 0.375, 0.5327, 0.4271, 0.4479, 0.4271, 0.4678, 0.4067, 0.4683, 0.4072, 0.4479, 0.4271, 0.4678, 0.4271, 0.5, 0.4077, 0.5, 0.4067, 0.4683, 0.4072, 0.4479, 0.4067, 0.4683, 0.375, 0.4673, 0.375, 0.4479, 0.4067, 0.4683, 0.4077, 0.5, 0.375, 0.5073, 0.375, 0.4673, 0.4271, 0.5521, 0.4072, 0.5521, 0.4067, 0.5317, 0.4271, 0.5322, 0.4072, 0.5521, 0.375, 0.5521, 0.375, 0.5327, 0.4067, 0.5317, 0.4271, 0.5322, 0.4067, 0.5317, 0.4077, 0.5, 0.4271, 0.5, 0.4067, 0.5317, 0.375, 0.5327, 0.375, 0.5073, 0.4077, 0.5, 0.5729, 0.6979, 0.5928, 0.6979, 0.5933, 0.7183, 0.5729, 0.7178, 0.5928, 0.6979, 0.625, 0.6979, 0.625, 0.7173, 0.5933, 0.7183, 0.5729, 0.7178, 0.5933, 0.7183, 0.5923, 0.75, 0.5729, 0.75, 0.5933, 0.7183, 0.625, 0.7173, 0.625, 0.7427, 0.5923, 0.75, 0.6771, 0.6979, 0.6771, 0.7178, 0.6567, 0.7183, 0.6572, 0.6979, 0.6771, 0.7178, 0.6771, 0.75, 0.6577, 0.75, 0.6567, 0.7183, 0.6572, 0.6979, 0.6567, 0.7183, 0.625, 0.7173, 0.625, 0.6979, 0.6567, 0.7183, 0.6577, 0.75, 0.625, 0.7427, 0.625, 0.7173, 0.5729, 0.8021, 0.5729, 0.7822, 0.5933, 0.7817, 0.5928, 0.8021, 0.5729, 0.7822, 0.5729, 0.75, 0.5923, 0.75, 0.5933, 0.7817, 0.5928, 0.8021, 0.5933, 0.7817, 0.625, 0.7827, 0.625, 0.8021, 0.5933, 0.7817, 0.5923, 0.75, 0.625, 0.7427, 0.625, 0.7827, 0.4271, 0.6979, 0.4271, 0.7178, 0.4067, 0.7183, 0.4072, 0.6979, 0.4271, 0.7178, 0.4271, 0.75, 0.4077, 0.75, 0.4067, 0.7183, 0.4072, 0.6979, 0.4067, 0.7183, 0.375, 0.7173, 0.375, 0.6979, 0.4067, 0.7183, 0.4077, 0.75, 0.3823, 0.75, 0.375, 0.7173, 0.4271, 0.8021, 0.4072, 0.8021, 0.4067, 0.7817, 0.4271, 0.7822, 0.4072, 0.8021, 0.375, 0.8021, 0.375, 0.7827, 0.4067, 0.7817, 0.4271, 0.7822, 0.4067, 0.7817, 0.4077, 0.75, 0.4271, 0.75, 0.4067, 0.7817, 0.375, 0.7827, 0.3823, 0.75, 0.4077, 0.75, 0.3229, 0.6979, 0.3428, 0.6979, 0.3433, 0.7183, 0.3229, 0.7178, 0.3428, 0.6979, 0.375, 0.6979, 0.375, 0.7173, 0.3433, 0.7183, 0.3229, 0.7178, 0.3433, 0.7183, 0.3423, 0.75, 0.3229, 0.75, 0.3433, 0.7183, 0.375, 0.7173, 0.3823, 0.75, 0.3423, 0.75, 0.5729, 0.3021, 0.5729, 0.2822, 0.5933, 0.2817, 0.5928, 0.3021, 0.5729, 0.2822, 0.5729, 0.25, 0.5923, 0.25, 0.5933, 0.2817, 0.5928, 0.3021, 0.5933, 0.2817, 0.625, 0.2827, 0.625, 0.3021, 0.5933, 0.2817, 0.5923, 0.25, 0.603, 0.25, 0.625, 0.2827, 0.5729, 0.1979, 0.5928, 0.1979, 0.5933, 0.2183, 0.5729, 0.2178, 0.5928, 0.1979, 0.625, 0.1979, 0.625, 0.2173, 0.5933, 0.2183, 0.5729, 0.2178, 0.5933, 0.2183, 0.5923, 0.25, 0.5729, 0.25, 0.5933, 0.2183, 0.625, 0.2173, 0.625, 0.228, 0.5923, 0.25, 0.8229, 0.5521, 0.8229, 0.5322, 0.8433, 0.5317, 0.8428, 0.5521, 0.8229, 0.5322, 0.8229, 0.5, 0.8423, 0.5, 0.8433, 0.5317, 0.8428, 0.5521, 0.8433, 0.5317, 0.875, 0.5327, 0.875, 0.5521, 0.8433, 0.5317, 0.8423, 0.5, 0.853, 0.5, 0.875, 0.5327, 0.4271, 0.1979, 0.4271, 0.2178, 0.4067, 0.2183, 0.4072, 0.1979, 0.4271, 0.2178, 0.4271, 0.25, 0.4077, 0.25, 0.4067, 0.2183, 0.4072, 0.1979, 0.4067, 0.2183, 0.375, 0.2173, 0.375, 0.1979, 0.4067, 0.2183, 0.4077, 0.25, 0.397, 0.25, 0.375, 0.2173, 0.4271, 0.3021, 0.4072, 0.3021, 0.4067, 0.2817, 0.4271, 0.2822, 0.4072, 0.3021, 0.375, 0.3021, 0.375, 0.2827, 0.4067, 0.2817, 0.4271, 0.2822, 0.4067, 0.2817, 0.4077, 0.25, 0.4271, 0.25, 0.4067, 0.2817, 0.375, 0.2827, 0.375, 0.272, 0.4077, 0.25, 0.1771, 0.5521, 0.1572, 0.5521, 0.1567, 0.5317, 0.1771, 0.5322, 0.1572, 0.5521, 0.125, 0.5521, 0.125, 0.5327, 0.1567, 0.5317, 0.1771, 0.5322, 0.1567, 0.5317, 0.1577, 0.5, 0.1771, 0.5, 0.1567, 0.5317, 0.125, 0.5327, 0.125, 0.522, 0.1577, 0.5, 0.5729, 0.05213, 0.5729, 0.03218, 0.5933, 0.03168, 0.5928, 0.05213, 0.5729, 0.03218, 0.5729, 0.0, 0.5923, 0.0, 0.5933, 0.03168, 0.5928, 0.05213, 0.5933, 0.03168, 0.625, 0.03272, 0.625, 0.05213, 0.5933, 0.03168, 0.5923, 0.0, 0.603, 0.0, 0.625, 0.03272, 0.5729, 0.9479, 0.5928, 0.9479, 0.5933, 0.9683, 0.5729, 0.9678, 0.5928, 0.9479, 0.625, 0.9479, 0.625, 0.9673, 0.5933, 0.9683, 0.5729, 0.9678, 0.5933, 0.9683, 0.5923, 1.0, 0.5729, 1.0, 0.5933, 0.9683, 0.625, 0.9673, 0.625, 0.978, 0.5923, 1.0, 0.8229, 0.6979, 0.8428, 0.6979, 0.8433, 0.7183, 0.8229, 0.7178, 0.8428, 0.6979, 0.875, 0.6979, 0.875, 0.7173, 0.8433, 0.7183, 0.8229, 0.7178, 0.8433, 0.7183, 0.8423, 0.75, 0.8229, 0.75, 0.8433, 0.7183, 0.875, 0.7173, 0.875, 0.728, 0.8423, 0.75, 0.1771, 0.6979, 0.1771, 0.7178, 0.1567, 0.7183, 0.1572, 0.6979, 0.1771, 0.7178, 0.1771, 0.75, 0.1577, 0.75, 0.1567, 0.7183, 0.1572, 0.6979, 0.1567, 0.7183, 0.125, 0.7173, 0.125, 0.6979, 0.1567, 0.7183, 0.1577, 0.75, 0.147, 0.75, 0.125, 0.7173, 0.4271, 0.9479, 0.4271, 0.9678, 0.4067, 0.9683, 0.4072, 0.9479, 0.4271, 0.9678, 0.4271, 1.0, 0.4077, 1.0, 0.4067, 0.9683, 0.4072, 0.9479, 0.4067, 0.9683, 0.375, 0.9673, 0.375, 0.9479, 0.4067, 0.9683, 0.4077, 1.0, 0.397, 1.0, 0.375, 0.9673, 0.4271, 0.05213, 0.4072, 0.05213, 0.4067, 0.03168, 0.4271, 0.03218, 0.4072, 0.05213, 0.375, 0.05213, 0.375, 0.03272, 0.4067, 0.03168, 0.4271, 0.03218, 0.4067, 0.03168, 0.4077, 0.0, 0.4271, 0.0, 0.4067, 0.03168, 0.375, 0.03272, 0.375, 0.02203, 0.4077, 0.0, 0.1771, 0.5521, 0.1771, 0.6979, 0.1572, 0.6979, 0.1572, 0.5521, 0.1572, 0.5521, 0.1572, 0.6979, 0.125, 0.6979, 0.125, 0.5521, 0.375, 0.1979, 0.375, 0.05213, 0.4072, 0.05213, 0.4072, 0.1979, 0.4072, 0.1979, 0.4072, 0.05213, 0.4271, 0.05213, 0.4271, 0.1979, 0.3229, 0.5521, 0.1771, 0.5521, 0.1771, 0.5322, 0.3229, 0.5322, 0.3229, 0.5322, 0.1771, 0.5322, 0.1771, 0.5, 0.3229, 0.5, 0.375, 0.4479, 0.375, 0.3021, 0.4072, 0.3021, 0.4072, 0.4479, 0.4072, 0.4479, 0.4072, 0.3021, 0.4271, 0.3021, 0.4271, 0.4479, 0.5729, 0.5521, 0.4271, 0.5521, 0.4271, 0.5322, 0.5729, 0.5322, 0.5729, 0.5322, 0.4271, 0.5322, 0.4271, 0.5, 0.5729, 0.5, 0.5729, 0.5, 0.4271, 0.5, 0.4271, 0.4678, 0.5729, 0.4678, 0.5729, 0.4678, 0.4271, 0.4678, 0.4271, 0.4479, 0.5729, 0.4479, 0.4271, 0.9479, 0.5729, 0.9479, 0.5729, 0.9678, 0.4271, 0.9678, 0.4271, 0.9678, 0.5729, 0.9678, 0.5729, 1.0, 0.4271, 1.0, 0.4271, 0.0, 0.5729, 0.0, 0.5729, 0.03218, 0.4271, 0.03218, 0.4271, 0.03218, 0.5729, 0.03218, 0.5729, 0.05213, 0.4271, 0.05213, 0.5729, 0.8021, 0.4271, 0.8021, 0.4271, 0.7822, 0.5729, 0.7822, 0.5729, 0.7822, 0.4271, 0.7822, 0.4271, 0.75, 0.5729, 0.75, 0.5729, 0.75, 0.4271, 0.75, 0.4271, 0.7178, 0.5729, 0.7178, 0.5729, 0.7178, 0.4271, 0.7178, 0.4271, 0.6979, 0.5729, 0.6979, 0.5729, 0.3021, 0.4271, 0.3021, 0.4271, 0.2822, 0.5729, 0.2822, 0.5729, 0.2822, 0.4271, 0.2822, 0.4271, 0.25, 0.5729, 0.25, 0.5729, 0.25, 0.4271, 0.25, 0.4271, 0.2178, 0.5729, 0.2178, 0.5729, 0.2178, 0.4271, 0.2178, 0.4271, 0.1979, 0.5729, 0.1979, 0.6771, 0.6979, 0.8229, 0.6979, 0.8229, 0.7178, 0.6771, 0.7178, 0.6771, 0.7178, 0.8229, 0.7178, 0.8229, 0.75, 0.6771, 0.75, 0.625, 0.8021, 0.625, 0.9479, 0.5928, 0.9479, 0.5928, 0.8021, 0.5928, 0.8021, 0.5928, 0.9479, 0.5729, 0.9479, 0.5729, 0.8021, 0.6771, 0.5521, 0.6771, 0.6979, 0.6572, 0.6979, 0.6572, 0.5521, 0.6572, 0.5521, 0.6572, 0.6979, 0.625, 0.6979, 0.625, 0.5521, 0.625, 0.5521, 0.625, 0.6979, 0.5928, 0.6979, 0.5928, 0.5521, 0.5928, 0.5521, 0.5928, 0.6979, 0.5729, 0.6979, 0.5729, 0.5521, 0.1771, 0.6979, 0.3229, 0.6979, 0.3229, 0.7178, 0.1771, 0.7178, 0.1771, 0.7178, 0.3229, 0.7178, 0.3229, 0.75, 0.1771, 0.75, 0.375, 0.9479, 0.375, 0.8021, 0.4072, 0.8021, 0.4072, 0.9479, 0.4072, 0.9479, 0.4072, 0.8021, 0.4271, 0.8021, 0.4271, 0.9479, 0.8229, 0.6979, 0.8229, 0.5521, 0.8428, 0.5521, 0.8428, 0.6979, 0.8428, 0.6979, 0.8428, 0.5521, 0.875, 0.5521, 0.875, 0.6979, 0.625, 0.05213, 0.625, 0.1979, 0.5928, 0.1979, 0.5928, 0.05213, 0.5928, 0.05213, 0.5928, 0.1979, 0.5729, 0.1979, 0.5729, 0.05213, 0.8229, 0.5521, 0.6771, 0.5521, 0.6771, 0.5322, 0.8229, 0.5322, 0.8229, 0.5322, 0.6771, 0.5322, 0.6771, 0.5, 0.8229, 0.5, 0.625, 0.3021, 0.625, 0.4479, 0.5928, 0.4479, 0.5928, 0.3021, 0.5928, 0.3021, 0.5928, 0.4479, 0.5729, 0.4479, 0.5729, 0.3021, 0.3229, 0.6979, 0.3229, 0.5521, 0.3428, 0.5521, 0.3428, 0.6979, 0.3428, 0.6979, 0.3428, 0.5521, 0.375, 0.5521, 0.375, 0.6979, 0.375, 0.6979, 0.375, 0.5521, 0.4072, 0.5521, 0.4072, 0.6979, 0.4072, 0.6979, 0.4072, 0.5521, 0.4271, 0.5521, 0.4271, 0.6979, 0.4271, 0.3021, 0.5729, 0.3021, 0.5729, 0.4479, 0.4271, 0.4479])
me_cube_007.materials.append(mat_buttons)
me_cube_007.use_mirror_vertex_groups = False
me_cube_007.update()

# ---- curves / text
txt_text = bpy.data.curves.new('Text', 'FONT')
txt_text.dimensions = '2D'
txt_text.body = 'Camera Control'
txt_text.materials.append(mat_text)
txt_text.extrude = 0.025
txt_text.offset_x = -3.365
txt_text.offset_y = -0.341
txt_text_002 = bpy.data.curves.new('Text.002', 'FONT')
txt_text_002.dimensions = '2D'
txt_text_002.body = 'Prev Cam'
txt_text_002.extrude = 0.05
txt_text_002.offset_x = -2.009
txt_text_002.offset_y = -0.341
txt_text_003 = bpy.data.curves.new('Text.003', 'FONT')
txt_text_003.dimensions = '2D'
txt_text_003.body = 'Next Cam'
txt_text_003.materials.append(mat_text)
txt_text_003.extrude = 0.05
txt_text_003.offset_x = -2.146
txt_text_003.offset_y = -0.341

# ---- objects
ob_button_1 = bpy.data.objects.new('Button 1', me_cube)
ob_controller = bpy.data.objects.new('Controller', me_cube_004)
ob_cam_control = bpy.data.objects.new('Cam Control', txt_text)
ob_previous = bpy.data.objects.new('Previous', txt_text_002)
ob_next = bpy.data.objects.new('Next', txt_text_003)
ob_button_2 = bpy.data.objects.new('Button 2', me_cube_007)

# ---- transforms, parenting, visibility, modifiers, constraints
ob_button_1.parent = ob_controller
ob_button_1.matrix_parent_inverse = Matrix(((-1.0, -8.742e-08, 0.0, -0.8422), (2.73e-08, -0.3123, -0.0, 0.0), (-0.0, 0.0, 1.0, 0.1789), (-0.0, 0.0, -0.0, 1.0)))
ob_button_1.location = (-0.1, -1.45, 0.1)
ob_button_1.rotation_euler = (-1.095e-15, -0.7854, -3.142)
ob_button_1.scale = (0.2797, 0.2817, 0.2817)
ob_button_1.lock_rotations_4d = False
ob_button_1.empty_display_type = 'ARROWS'
ob_button_1.lineart.crease_threshold = 0.0
ob_controller.location = (0.0, 0.0, 0.0)
ob_controller.rotation_euler = (0.0, 0.0, 3.142)
ob_controller.scale = (1.0, 3.2, 1.0)
ob_cam_control.parent = ob_controller
ob_cam_control.matrix_parent_inverse = Matrix(((-1.0, -8.742e-08, 0.0, -0.8422), (2.73e-08, -0.3123, -0.0, 0.0), (-0.0, 0.0, 1.0, 0.1789), (-0.0, 0.0, -0.0, 1.0)))
ob_cam_control.location = (-1.515, -1.325e-07, 0.9911)
ob_cam_control.rotation_euler = (0.0, -0.0, -4.712)
ob_cam_control.scale = (0.8074, 0.8074, 0.8074)
ob_previous.parent = ob_button_1
ob_previous.matrix_parent_inverse = Matrix(((3.175, 0.0, 0.0, 0.0), (0.0, 3.153, 0.0, -4.768e-07), (0.0, 0.0, 3.153, 0.0), (0.0, 0.0, 0.0, 1.0)))
ob_previous.location = (-1.25, 0.0, -0.0265)
ob_previous.rotation_euler = (0.0, 8.432e-09, -1.571)
ob_previous.scale = (0.6735, 0.6735, 0.6735)
ob_next.parent = ob_button_2
ob_next.matrix_parent_inverse = Matrix(((3.175, 0.0, 0.0, 2.98e-08), (0.0, 3.153, 0.0, 0.0), (0.0, 0.0, 3.153, 0.0), (0.0, 0.0, 0.0, 1.0)))
ob_next.location = (-1.25, 0.0, -0.0265)
ob_next.rotation_euler = (3.968e-16, 8.432e-09, -1.571)
ob_next.scale = (0.6735, 0.6735, 0.6735)
ob_button_2.parent = ob_controller
ob_button_2.matrix_parent_inverse = Matrix(((-1.0, -8.742e-08, 0.0, -0.8422), (2.73e-08, -0.3123, -0.0, 0.0), (-0.0, 0.0, 1.0, 0.1789), (-0.0, 0.0, -0.0, 1.0)))
ob_button_2.location = (-0.1, 1.45, 0.1)
ob_button_2.rotation_euler = (-1.095e-15, -0.7854, -3.142)
ob_button_2.scale = (0.2797, 0.2817, 0.2817)
ob_button_2.lock_rotations_4d = False
ob_button_2.empty_display_type = 'ARROWS'
ob_button_2.lineart.crease_threshold = 0.0

# ---- collection membership
col_collection.objects.link(ob_button_1)
col_collection.objects.link(ob_controller)
col_collection.objects.link(ob_cam_control)
col_collection.objects.link(ob_previous)
col_collection.objects.link(ob_next)
col_collection.objects.link(ob_button_2)

# ---- scene / render settings (as saved in the file)
scene.frame_start = 1; scene.frame_end = 250; scene.frame_set(205)
scene.render.engine = 'BLENDER_EEVEE_NEXT'
scene.cycles.sampling_pattern = 'TABULATED_SOBOL'
bpy.context.view_layer.update()

# ---- added for rendering (the .blend has no active camera): camera
cam_auto = bpy.data.cameras.new('AutoCamera')
cam_auto.lens = 50.0
cam_auto.sensor_width = 36.0
cam_auto.clip_end = 1000.0
ob_auto_camera = bpy.data.objects.new('AutoCamera', cam_auto)
scene.collection.objects.link(ob_auto_camera)
ob_auto_camera.location = (7.15637, -8.09498, 5.57554)
ob_auto_camera.rotation_euler = (1.09748, -7.21219e-08, 0.694738)
scene.camera = ob_auto_camera
bpy.context.view_layer.update()
